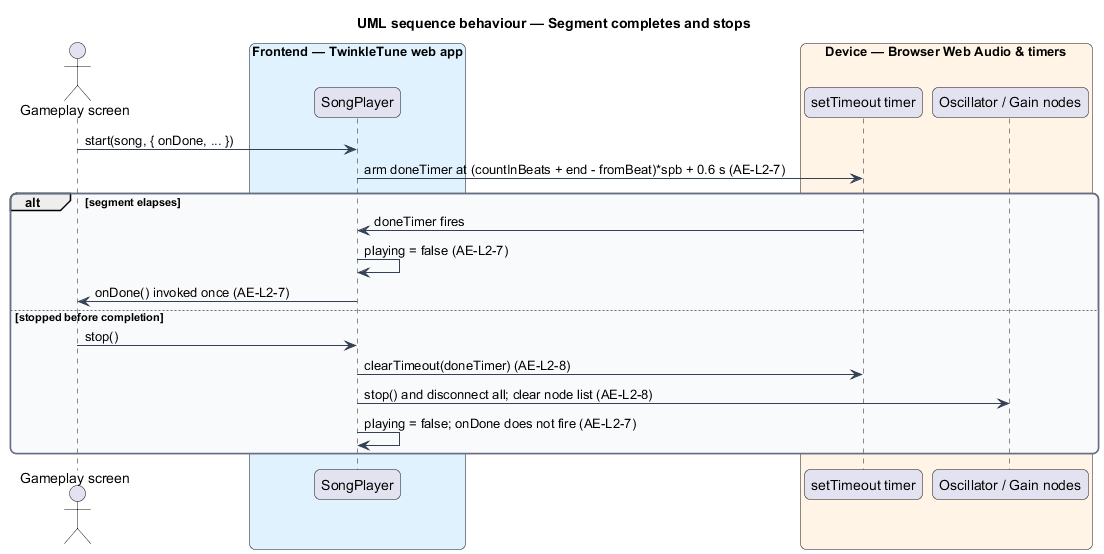

The diagram above was rendered by PlantUML. Its source (embedded in the PNG):
@startuml
title UML sequence behaviour — Segment completes and stops
skinparam backgroundColor #FFFFFF
skinparam shadowing false
skinparam roundcorner 12
skinparam defaultFontName Arial
skinparam ArrowColor #344054
skinparam rectangle {
  BorderColor #344054
  FontColor #101828
}
skinparam package {
  BorderColor #667085
  FontColor #101828
  BackgroundColor #F9FAFB
}
actor "Gameplay screen" as game
box "Frontend — TwinkleTune web app" #E0F2FE
  participant "SongPlayer" as player
end box
box "Device — Browser Web Audio & timers" #FFF4E5
  participant "setTimeout timer" as timer
  participant "Oscillator / Gain nodes" as nodes
end box

game -> player : start(song, { onDone, ... })
player -> timer : arm doneTimer at (countInBeats + end - fromBeat)*spb + 0.6 s (AE-L2-7)
alt segment elapses
  timer -> player : doneTimer fires
  player -> player : playing = false (AE-L2-7)
  player -> game : onDone() invoked once (AE-L2-7)
else stopped before completion
  game -> player : stop()
  player -> timer : clearTimeout(doneTimer) (AE-L2-8)
  player -> nodes : stop() and disconnect all; clear node list (AE-L2-8)
  player -> player : playing = false; onDone does not fire (AE-L2-7)
end
@enduml